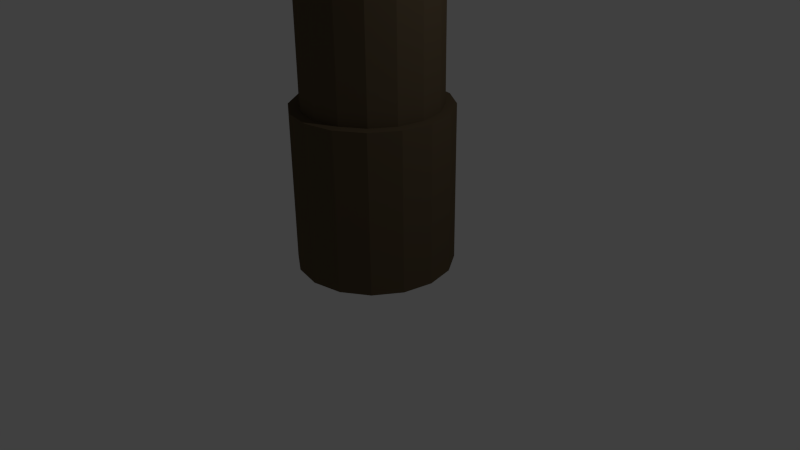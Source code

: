 # Source: WizardTower.blend  (saved by Blender 2.72.0; exported with 4.5.12 LTS)
import bpy
from mathutils import Matrix  # noqa: F401  (used for matrix-valued properties, if any)

bpy.ops.wm.read_factory_settings(use_empty=True)
scene = bpy.context.scene
scene.name = 'Scene'

# ---- collections
col_collection_1 = bpy.data.collections.new('Collection 1'); scene.collection.children.link(col_collection_1)

# ---- materials (node trees are filled in below, after node groups)
mat_wood = bpy.data.materials.new('Wood')
mat_wood.alpha_threshold = 0.0
mat_wood.use_transparent_shadow = False
mat_wood.diffuse_color = (0.2738, 0.1134, 0.06544, 1.0)
mat_wood.roughness = 0.5
mat_windowdark = bpy.data.materials.new('WindowDark')
mat_windowdark.alpha_threshold = 0.0
mat_windowdark.use_transparent_shadow = False
mat_windowdark.diffuse_color = (0.02038, 0.02038, 0.02038, 1.0)
mat_windowdark.roughness = 0.5
mat_stone = bpy.data.materials.new('Stone')
mat_stone.alpha_threshold = 0.0
mat_stone.use_transparent_shadow = False
mat_stone.diffuse_color = (0.1142, 0.08282, 0.04836, 1.0)
mat_stone.roughness = 0.5
mat_roof = bpy.data.materials.new('Roof')
mat_roof.alpha_threshold = 0.0
mat_roof.use_transparent_shadow = False
mat_roof.diffuse_color = (0.2823, 0.02238, 0.02389, 1.0)
mat_roof.roughness = 0.5
mat_roof.specular_intensity = 0.4271

# ---- node groups
ng_auto_smooth = bpy.data.node_groups.new('Auto Smooth', 'GeometryNodeTree')
_s = ng_auto_smooth.interface.new_socket(name='Geometry', in_out='OUTPUT', socket_type='NodeSocketGeometry')
_s = ng_auto_smooth.interface.new_socket(name='Geometry', in_out='INPUT', socket_type='NodeSocketGeometry')
_s = ng_auto_smooth.interface.new_socket(name='Angle', in_out='INPUT', socket_type='NodeSocketFloat')
_s.subtype = 'ANGLE'
_s.min_value = 0.0
_s.max_value = 3.142
ng_auto_smooth.is_modifier = True
_N = ng_auto_smooth.nodes; _L = ng_auto_smooth.links
n0 = _N.new('NodeGroupOutput'); n0.name = 'Group Output'; n0.location = (480, -100)
n1 = _N.new('NodeGroupInput'); n1.name = 'Group Input'; n1.location = (-420, -300)
n2 = _N.new('NodeGroupInput'); n2.name = 'Group Input.001'; n2.location = (-60, -100)
n3 = _N.new('GeometryNodeSetShadeSmooth'); n3.name = 'Set Shade Smooth'; n3.location = (120, -100)
n3.domain = 'EDGE'
n4 = _N.new('GeometryNodeSetShadeSmooth'); n4.name = 'Set Shade Smooth.001'; n4.location = (300, -100)
n5 = _N.new('GeometryNodeInputMeshEdgeAngle'); n5.name = 'Edge Angle'; n5.location = (-420, -220)
n6 = _N.new('GeometryNodeInputEdgeSmooth'); n6.name = 'Is Edge Smooth'; n6.location = (-60, -160)
n7 = _N.new('GeometryNodeInputShadeSmooth'); n7.name = 'Is Face Smooth'; n7.location = (-240, -340)
n8 = _N.new('FunctionNodeBooleanMath'); n8.name = 'Boolean Math'; n8.location = (-60, -220)
n9 = _N.new('FunctionNodeCompare'); n9.name = 'Compare'; n9.location = (-240, -180)
n9.operation = 'LESS_EQUAL'
_L.new(n5.outputs[0], n9.inputs[0])
_L.new(n4.outputs[0], n0.inputs[0])
_L.new(n1.outputs[1], n9.inputs[1])
_L.new(n9.outputs[0], n8.inputs[0])
_L.new(n7.outputs[0], n8.inputs[1])
_L.new(n2.outputs[0], n3.inputs[0])
_L.new(n6.outputs[0], n3.inputs[1])
_L.new(n3.outputs[0], n4.inputs[0])
_L.new(n8.outputs[0], n3.inputs[2])
n0.is_active_output = True

# ---- material node trees

# ---- world
world_world = bpy.data.worlds.new('World'); scene.world = world_world
world_world.color = (0.05088, 0.05088, 0.05088)
world_world.use_sun_shadow = False
world_world.sun_shadow_jitter_overblur = 0.0
world_world.cycles.sampling_method = 'MANUAL'
world_world.cycles.sample_map_resolution = 256

# ---- cameras
cam_camera = bpy.data.cameras.new('Camera')
cam_camera.clip_end = 100.0
cam_camera.lens = 35.0
cam_camera.sensor_width = 32.0
cam_camera.sensor_height = 18.0
cam_camera.ortho_scale = 7.314
cam_camera.dof.focus_distance = 0.0
cam_camera.dof.aperture_fstop = 128.0

# ---- lights
light_lamp = bpy.data.lights.new('Lamp', 'POINT')
light_lamp.transmission_factor = 0.0
light_lamp.cutoff_distance = 30.0
light_lamp.energy = 100.0
light_lamp.shadow_buffer_clip_start = 1.001
light_lamp.shadow_soft_size = 0.1
light_lamp.shadow_maximum_resolution = 0.006
light_lamp.use_absolute_resolution = True
light_lamp.cycles.use_multiple_importance_sampling = False

# ---- meshes
me_cube_008 = bpy.data.meshes.new('Cube.008')
me_cube_008.from_pydata([(-1.0, -1.0, -1.0), (-1.0, 1.0, -1.0), (1.0, 1.0, -1.0), (1.0, -1.0, -1.0), (-1.0, -1.0, 1.0), (-1.0, 1.0, 1.0), (1.0, 1.0, 1.0), (1.0, -1.0, 1.0), (0.9967, -1.0, 0.7579), (0.9967, 1.0, 0.7579), (0.9967, 1.0, 1.044), (0.9967, -1.0, 1.044), (-30.06, -1.0, 0.7579), (-30.06, 1.0, 0.7579), (-30.06, 1.0, 1.044), (-30.06, -1.0, 1.044), (-30.44, -1.0, -1.012), (-30.44, 1.0, -1.012), (-28.28, 1.0, -1.012), (-28.28, -1.0, -1.012), (-30.44, -1.0, 1.04), (-30.44, 1.0, 1.04), (-28.28, 1.0, 1.04), (-28.28, -1.0, 1.04), (0.617, -1.0, -0.9978), (0.617, 1.0, -0.9978), (0.617, 1.0, -0.7247), (0.617, -1.0, -0.7247), (-29.97, -1.0, -0.9978), (-29.97, 1.0, -0.9978), (-29.97, 1.0, -0.7247), (-29.97, -1.0, -0.7247), (0.4569, -0.6332, -0.8748), (0.4569, 0.6392, -0.8748), (0.4569, 0.6392, 0.8419), (0.4569, -0.6332, 0.8419), (-28.42, -0.6332, -0.8748), (-28.42, 0.6392, -0.8748), (-28.42, 0.6392, 0.8419), (-28.42, -0.6332, 0.8419)], [], [(4, 5, 1, 0), (5, 6, 2, 1), (6, 7, 3, 2), (7, 4, 0, 3), (0, 1, 2, 3), (7, 6, 5, 4), (12, 13, 9, 8), (13, 14, 10, 9), (14, 15, 11, 10), (15, 12, 8, 11), (8, 9, 10, 11), (15, 14, 13, 12), (20, 21, 17, 16), (21, 22, 18, 17), (22, 23, 19, 18), (23, 20, 16, 19), (16, 17, 18, 19), (23, 22, 21, 20), (28, 29, 25, 24), (29, 30, 26, 25), (30, 31, 27, 26), (31, 28, 24, 27), (24, 25, 26, 27), (31, 30, 29, 28), (36, 37, 33, 32), (37, 38, 34, 33), (38, 39, 35, 34), (39, 36, 32, 35), (32, 33, 34, 35), (39, 38, 37, 36)])
me_cube_008.polygons.foreach_set('material_index', [0, 0, 0, 0, 0, 0, 0, 0, 0, 0, 0, 0, 0, 0, 0, 0, 0, 0, 0, 0, 0, 0, 0, 0, 1, 1, 1, 1, 1, 1])
me_cube_008.materials.append(mat_wood)
me_cube_008.materials.append(mat_windowdark)
me_cube_008.use_remesh_preserve_volume = False
me_cube_008.use_remesh_preserve_attributes = False
me_cube_008.use_mirror_vertex_groups = False
me_cube_008.update()
me_cube_007 = bpy.data.meshes.new('Cube.007')
me_cube_007.from_pydata([(-1.0, -1.0, -1.0), (-1.0, 1.0, -1.0), (1.0, 1.0, -1.0), (1.0, -1.0, -1.0), (-1.0, -1.0, 1.0), (-1.0, 1.0, 1.0), (1.0, 1.0, 1.0), (1.0, -1.0, 1.0), (0.9967, -1.0, 0.7579), (0.9967, 1.0, 0.7579), (0.9967, 1.0, 1.044), (0.9967, -1.0, 1.044), (-30.06, -1.0, 0.7579), (-30.06, 1.0, 0.7579), (-30.06, 1.0, 1.044), (-30.06, -1.0, 1.044), (-30.44, -1.0, -1.012), (-30.44, 1.0, -1.012), (-28.28, 1.0, -1.012), (-28.28, -1.0, -1.012), (-30.44, -1.0, 1.04), (-30.44, 1.0, 1.04), (-28.28, 1.0, 1.04), (-28.28, -1.0, 1.04), (0.617, -1.0, -0.9978), (0.617, 1.0, -0.9978), (0.617, 1.0, -0.7247), (0.617, -1.0, -0.7247), (-29.97, -1.0, -0.9978), (-29.97, 1.0, -0.9978), (-29.97, 1.0, -0.7247), (-29.97, -1.0, -0.7247), (0.4569, -0.6332, -0.8748), (0.4569, 0.6392, -0.8748), (0.4569, 0.6392, 0.8419), (0.4569, -0.6332, 0.8419), (-28.42, -0.6332, -0.8748), (-28.42, 0.6392, -0.8748), (-28.42, 0.6392, 0.8419), (-28.42, -0.6332, 0.8419)], [], [(4, 5, 1, 0), (5, 6, 2, 1), (6, 7, 3, 2), (7, 4, 0, 3), (0, 1, 2, 3), (7, 6, 5, 4), (12, 13, 9, 8), (13, 14, 10, 9), (14, 15, 11, 10), (15, 12, 8, 11), (8, 9, 10, 11), (15, 14, 13, 12), (20, 21, 17, 16), (21, 22, 18, 17), (22, 23, 19, 18), (23, 20, 16, 19), (16, 17, 18, 19), (23, 22, 21, 20), (28, 29, 25, 24), (29, 30, 26, 25), (30, 31, 27, 26), (31, 28, 24, 27), (24, 25, 26, 27), (31, 30, 29, 28), (36, 37, 33, 32), (37, 38, 34, 33), (38, 39, 35, 34), (39, 36, 32, 35), (32, 33, 34, 35), (39, 38, 37, 36)])
me_cube_007.polygons.foreach_set('material_index', [0, 0, 0, 0, 0, 0, 0, 0, 0, 0, 0, 0, 0, 0, 0, 0, 0, 0, 0, 0, 0, 0, 0, 0, 1, 1, 1, 1, 1, 1])
me_cube_007.materials.append(mat_wood)
me_cube_007.materials.append(mat_windowdark)
me_cube_007.use_remesh_preserve_volume = False
me_cube_007.use_remesh_preserve_attributes = False
me_cube_007.use_mirror_vertex_groups = False
me_cube_007.update()
me_cube_006 = bpy.data.meshes.new('Cube.006')
me_cube_006.from_pydata([(-1.0, -1.0, -1.0), (-1.0, 1.0, -1.0), (1.0, 1.0, -1.0), (1.0, -1.0, -1.0), (-1.0, -1.0, 1.0), (-1.0, 1.0, 1.0), (1.0, 1.0, 1.0), (1.0, -1.0, 1.0), (0.9967, -1.0, 0.7579), (0.9967, 1.0, 0.7579), (0.9967, 1.0, 1.044), (0.9967, -1.0, 1.044), (-30.06, -1.0, 0.7579), (-30.06, 1.0, 0.7579), (-30.06, 1.0, 1.044), (-30.06, -1.0, 1.044), (-30.44, -1.0, -1.012), (-30.44, 1.0, -1.012), (-28.28, 1.0, -1.012), (-28.28, -1.0, -1.012), (-30.44, -1.0, 1.04), (-30.44, 1.0, 1.04), (-28.28, 1.0, 1.04), (-28.28, -1.0, 1.04), (0.617, -1.0, -0.9978), (0.617, 1.0, -0.9978), (0.617, 1.0, -0.7247), (0.617, -1.0, -0.7247), (-29.97, -1.0, -0.9978), (-29.97, 1.0, -0.9978), (-29.97, 1.0, -0.7247), (-29.97, -1.0, -0.7247), (0.4569, -0.6332, -0.8748), (0.4569, 0.6392, -0.8748), (0.4569, 0.6392, 0.8419), (0.4569, -0.6332, 0.8419), (-28.42, -0.6332, -0.8748), (-28.42, 0.6392, -0.8748), (-28.42, 0.6392, 0.8419), (-28.42, -0.6332, 0.8419)], [], [(4, 5, 1, 0), (5, 6, 2, 1), (6, 7, 3, 2), (7, 4, 0, 3), (0, 1, 2, 3), (7, 6, 5, 4), (12, 13, 9, 8), (13, 14, 10, 9), (14, 15, 11, 10), (15, 12, 8, 11), (8, 9, 10, 11), (15, 14, 13, 12), (20, 21, 17, 16), (21, 22, 18, 17), (22, 23, 19, 18), (23, 20, 16, 19), (16, 17, 18, 19), (23, 22, 21, 20), (28, 29, 25, 24), (29, 30, 26, 25), (30, 31, 27, 26), (31, 28, 24, 27), (24, 25, 26, 27), (31, 30, 29, 28), (36, 37, 33, 32), (37, 38, 34, 33), (38, 39, 35, 34), (39, 36, 32, 35), (32, 33, 34, 35), (39, 38, 37, 36)])
me_cube_006.polygons.foreach_set('material_index', [0, 0, 0, 0, 0, 0, 0, 0, 0, 0, 0, 0, 0, 0, 0, 0, 0, 0, 0, 0, 0, 0, 0, 0, 1, 1, 1, 1, 1, 1])
me_cube_006.materials.append(mat_wood)
me_cube_006.materials.append(mat_windowdark)
me_cube_006.use_remesh_preserve_volume = False
me_cube_006.use_remesh_preserve_attributes = False
me_cube_006.use_mirror_vertex_groups = False
me_cube_006.update()
me_cube_005 = bpy.data.meshes.new('Cube.005')
me_cube_005.from_pydata([(-1.0, -1.0, -1.0), (-1.0, 1.0, -1.0), (1.0, 1.0, -1.0), (1.0, -1.0, -1.0), (-1.0, -1.0, 1.0), (-1.0, 1.0, 1.0), (1.0, 1.0, 1.0), (1.0, -1.0, 1.0), (0.9967, -1.0, 0.7579), (0.9967, 1.0, 0.7579), (0.9967, 1.0, 1.044), (0.9967, -1.0, 1.044), (-30.06, -1.0, 0.7579), (-30.06, 1.0, 0.7579), (-30.06, 1.0, 1.044), (-30.06, -1.0, 1.044), (-30.44, -1.0, -1.012), (-30.44, 1.0, -1.012), (-28.28, 1.0, -1.012), (-28.28, -1.0, -1.012), (-30.44, -1.0, 1.04), (-30.44, 1.0, 1.04), (-28.28, 1.0, 1.04), (-28.28, -1.0, 1.04), (0.617, -1.0, -0.9978), (0.617, 1.0, -0.9978), (0.617, 1.0, -0.7247), (0.617, -1.0, -0.7247), (-29.97, -1.0, -0.9978), (-29.97, 1.0, -0.9978), (-29.97, 1.0, -0.7247), (-29.97, -1.0, -0.7247), (0.4569, -0.6332, -0.8748), (0.4569, 0.6392, -0.8748), (0.4569, 0.6392, 0.8419), (0.4569, -0.6332, 0.8419), (-28.42, -0.6332, -0.8748), (-28.42, 0.6392, -0.8748), (-28.42, 0.6392, 0.8419), (-28.42, -0.6332, 0.8419)], [], [(4, 5, 1, 0), (5, 6, 2, 1), (6, 7, 3, 2), (7, 4, 0, 3), (0, 1, 2, 3), (7, 6, 5, 4), (12, 13, 9, 8), (13, 14, 10, 9), (14, 15, 11, 10), (15, 12, 8, 11), (8, 9, 10, 11), (15, 14, 13, 12), (20, 21, 17, 16), (21, 22, 18, 17), (22, 23, 19, 18), (23, 20, 16, 19), (16, 17, 18, 19), (23, 22, 21, 20), (28, 29, 25, 24), (29, 30, 26, 25), (30, 31, 27, 26), (31, 28, 24, 27), (24, 25, 26, 27), (31, 30, 29, 28), (36, 37, 33, 32), (37, 38, 34, 33), (38, 39, 35, 34), (39, 36, 32, 35), (32, 33, 34, 35), (39, 38, 37, 36)])
me_cube_005.polygons.foreach_set('material_index', [0, 0, 0, 0, 0, 0, 0, 0, 0, 0, 0, 0, 0, 0, 0, 0, 0, 0, 0, 0, 0, 0, 0, 0, 1, 1, 1, 1, 1, 1])
me_cube_005.materials.append(mat_wood)
me_cube_005.materials.append(mat_windowdark)
me_cube_005.use_remesh_preserve_volume = False
me_cube_005.use_remesh_preserve_attributes = False
me_cube_005.use_mirror_vertex_groups = False
me_cube_005.update()
me_circle_001 = bpy.data.meshes.new('Circle.001')
me_circle_001.from_pydata([(0.0, 1.0, 0.0), (-0.3827, 0.9239, 0.0), (-0.7071, 0.7071, 0.0), (-0.9239, 0.3827, 0.0), (-1.0, -4.371e-08, 0.0), (-0.9239, -0.3827, 0.0), (-0.7071, -0.7071, 0.0), (-0.3827, -0.9239, 0.0), (-1.51e-07, -1.0, 0.0), (0.3827, -0.9239, 0.0), (0.7071, -0.7071, 0.0), (0.9239, -0.3827, 0.0), (1.0, 1.192e-08, 0.0), (0.9239, 0.3827, 0.0), (0.7071, 0.7071, 0.0), (0.3827, 0.9239, 0.0), (0.0, 1.0, 0.0), (-0.3827, 0.9239, 0.0), (-0.7071, 0.7071, 0.0), (-0.9239, 0.3827, 0.0), (-1.0, -4.371e-08, 0.0), (-0.9239, -0.3827, 0.0), (-0.7071, -0.7071, 0.0), (-0.3827, -0.9239, 0.0), (-1.51e-07, -1.0, 0.0), (0.3827, -0.9239, 0.0), (0.7071, -0.7071, 0.0), (0.9239, -0.3827, 0.0), (1.0, 1.192e-08, 0.0), (0.9239, 0.3827, 0.0), (0.7071, 0.7071, 0.0), (0.3827, 0.9239, 0.0), (0.0, 1.0, 0.0), (-0.3827, 0.9239, 0.0), (-0.7071, 0.7071, 0.0), (-0.9239, 0.3827, 0.0), (-1.0, -4.371e-08, 0.0), (-0.9239, -0.3827, 0.0), (-0.7071, -0.7071, 0.0), (-0.3827, -0.9239, 0.0), (-1.51e-07, -1.0, 0.0), (0.3827, -0.9239, 0.0), (0.7071, -0.7071, 0.0), (0.9239, -0.3827, 0.0), (1.0, 1.192e-08, 0.0), (0.9239, 0.3827, 0.0), (0.7071, 0.7071, 0.0), (0.3827, 0.9239, 0.0), (0.0, 1.0, 2.036), (-0.3827, 0.9239, 2.036), (-0.7071, 0.7071, 2.036), (-0.9239, 0.3827, 2.036), (-1.0, -4.371e-08, 2.036), (-0.9239, -0.3827, 2.036), (-0.7071, -0.7071, 2.036), (-0.3827, -0.9239, 2.036), (-1.51e-07, -1.0, 2.036), (0.3827, -0.9239, 2.036), (0.7071, -0.7071, 2.036), (0.9239, -0.3827, 2.036), (1.0, 1.192e-08, 2.036), (0.9239, 0.3827, 2.036), (0.7071, 0.7071, 2.036), (0.3827, 0.9239, 2.036), (-4.999e-09, 0.8658, 2.036), (-0.3313, 0.7999, 2.036), (-0.6122, 0.6122, 2.036), (-0.7999, 0.3313, 2.036), (-0.8658, -3.635e-08, 2.036), (-0.7999, -0.3313, 2.036), (-0.6122, -0.6122, 2.036), (-0.3313, -0.7999, 2.036), (-1.357e-07, -0.8658, 2.036), (0.3313, -0.7999, 2.036), (0.6122, -0.6122, 2.036), (0.7999, -0.3313, 2.036), (0.8658, 1.182e-08, 2.036), (0.7999, 0.3313, 2.036), (0.6122, 0.6122, 2.036), (0.3313, 0.7999, 2.036), (-6.016e-08, 0.8658, 3.716), (-0.3313, 0.7999, 3.716), (-0.6122, 0.6122, 3.716), (-0.7999, 0.3313, 3.716), (-0.8658, -3.635e-08, 3.716), (-0.7999, -0.3313, 3.716), (-0.6122, -0.6122, 3.716), (-0.3313, -0.7999, 3.716), (-1.909e-07, -0.8658, 3.716), (0.3313, -0.7999, 3.716), (0.6122, -0.6122, 3.716), (0.7999, -0.3313, 3.716), (0.8658, 1.182e-08, 3.716), (0.7999, 0.3313, 3.716), (0.6122, 0.6122, 3.716), (0.3313, 0.7999, 3.716), (-7.391e-08, 0.7318, 3.716), (-0.2801, 0.6761, 3.716), (-0.5175, 0.5175, 3.716), (-0.6761, 0.2801, 3.716), (-0.7318, -3.13e-08, 3.716), (-0.6761, -0.2801, 3.716), (-0.5175, -0.5175, 3.716), (-0.2801, -0.6761, 3.716), (-1.844e-07, -0.7318, 3.716), (0.2801, -0.6761, 3.716), (0.5175, -0.5175, 3.716), (0.6761, -0.2801, 3.716), (0.7318, 9.419e-09, 3.716), (0.6761, 0.2801, 3.716), (0.5175, 0.5175, 3.716), (0.2801, 0.6761, 3.716), (-1.132e-08, 0.7318, 5.395), (-0.2801, 0.6761, 5.395), (-0.5175, 0.5175, 5.395), (-0.6761, 0.2801, 5.395), (-0.7318, -3.13e-08, 5.395), (-0.6761, -0.2801, 5.395), (-0.5175, -0.5175, 5.395), (-0.2801, -0.6761, 5.395), (-1.218e-07, -0.7318, 5.395), (0.2801, -0.6761, 5.395), (0.5175, -0.5175, 5.395), (0.6761, -0.2801, 5.395), (0.7318, 9.419e-09, 5.395), (0.6761, 0.2801, 5.395), (0.5175, 0.5175, 5.395), (0.2801, 0.6761, 5.395), (-1.132e-08, 0.7318, 5.395), (-0.2801, 0.6761, 5.395), (-0.5175, 0.5175, 5.395), (-0.6761, 0.2801, 5.395), (-0.7318, -3.13e-08, 5.395), (-0.6761, -0.2801, 5.395), (-0.5175, -0.5175, 5.395), (-0.2801, -0.6761, 5.395), (-1.218e-07, -0.7318, 5.395), (0.2801, -0.6761, 5.395), (0.5175, -0.5175, 5.395), (0.6761, -0.2801, 5.395), (0.7318, 9.419e-09, 5.395), (0.6761, 0.2801, 5.395), (0.5175, 0.5175, 5.395), (0.2801, 0.6761, 5.395), (-2.02e-08, 0.6291, 5.395), (-0.2407, 0.5812, 5.395), (-0.4448, 0.4448, 5.395), (-0.5812, 0.2407, 5.395), (-0.6291, -2.743e-08, 5.395), (-0.5812, -0.2407, 5.395), (-0.4448, -0.4448, 5.395), (-0.2407, -0.5812, 5.395), (-1.152e-07, -0.6291, 5.395), (0.2407, -0.5812, 5.395), (0.4448, -0.4448, 5.395), (0.5812, -0.2407, 5.395), (0.6291, 7.573e-09, 5.395), (0.5812, 0.2407, 5.395), (0.4448, 0.4448, 5.395), (0.2407, 0.5812, 5.395), (-1.119e-06, 0.6291, 7.488), (-0.2407, 0.5812, 7.488), (-0.4448, 0.4448, 7.488), (-0.5812, 0.2407, 7.488), (-0.6291, -2.743e-08, 7.488), (-0.5812, -0.2407, 7.488), (-0.4448, -0.4448, 7.488), (-0.2407, -0.5812, 7.488), (-1.214e-06, -0.6291, 7.488), (0.2407, -0.5812, 7.488), (0.4448, -0.4448, 7.488), (0.5812, -0.2407, 7.488), (0.6291, 7.573e-09, 7.488), (0.5812, 0.2407, 7.488), (0.4448, 0.4448, 7.488), (0.2407, 0.5812, 7.488), (-1.469e-06, 0.507, 7.536), (-0.194, 0.4684, 7.536), (-0.3585, 0.3585, 7.536), (-0.4684, 0.194, 7.536), (-0.507, 4.945e-08, 7.536), (-0.4684, -0.194, 7.536), (-0.3585, -0.3585, 7.536), (-0.194, -0.4684, 7.536), (-1.546e-06, -0.507, 7.536), (0.194, -0.4684, 7.536), (0.3585, -0.3585, 7.536), (0.4684, -0.194, 7.536), (0.507, 7.765e-08, 7.536), (0.4684, 0.194, 7.536), (0.3585, 0.3585, 7.536), (0.194, 0.4684, 7.536), (-1.841e-06, 0.507, 9.512), (-0.194, 0.4684, 9.512), (-0.3585, 0.3585, 9.512), (-0.4684, 0.194, 9.512), (-0.507, 4.945e-08, 9.512), (-0.4684, -0.194, 9.512), (-0.3585, -0.3585, 9.512), (-0.194, -0.4684, 9.512), (-1.918e-06, -0.507, 9.512), (0.194, -0.4684, 9.512), (0.3585, -0.3585, 9.512), (0.4684, -0.194, 9.512), (0.507, 7.765e-08, 9.512), (0.4684, 0.194, 9.512), (0.3585, 0.3585, 9.512), (0.194, 0.4684, 9.512), (-1.851e-06, 1.207, 10.32), (-0.4619, 1.115, 10.32), (-0.8535, 0.8535, 10.32), (-1.115, 0.4619, 10.32), (-1.207, 3.027e-08, 10.32), (-1.115, -0.4619, 10.32), (-0.8535, -0.8535, 10.32), (-0.4619, -1.115, 10.32), (-2.034e-06, -1.207, 10.32), (0.4619, -1.115, 10.32), (0.8535, -0.8535, 10.32), (1.115, -0.4619, 10.32), (1.207, 9.743e-08, 10.32), (1.115, 0.4619, 10.32), (0.8535, 0.8535, 10.32), (0.4619, 1.115, 10.32), (-1.06e-06, 2.148, 10.85), (-0.8218, 1.984, 10.85), (-1.519, 1.519, 10.85), (-1.984, 0.8218, 10.85), (-2.148, -3.46e-08, 10.85), (-1.984, -0.8218, 10.85), (-1.519, -1.519, 10.85), (-0.8218, -1.984, 10.85), (-1.384e-06, -2.148, 10.85), (0.8218, -1.984, 10.85), (1.519, -1.519, 10.85), (1.984, -0.8218, 10.85), (2.148, 8.488e-08, 10.85), (1.984, 0.8218, 10.85), (1.519, 1.519, 10.85), (0.8218, 1.984, 10.85), (-8.867e-07, 2.33, 12.95), (-0.8918, 2.153, 12.95), (-1.648, 1.648, 12.95), (-2.153, 0.8918, 12.95), (-2.33, -3.821e-08, 12.95), (-2.153, -0.8918, 12.95), (-1.648, -1.648, 12.95), (-0.8918, -2.153, 12.95), (-1.239e-06, -2.33, 12.95), (0.8918, -2.153, 12.95), (1.648, -1.648, 12.95), (2.153, -0.8918, 12.95), (2.33, 9.145e-08, 12.95), (2.153, 0.8918, 12.95), (1.648, 1.648, 12.95), (0.8918, 2.153, 12.95), (-7.944e-07, 2.957, 13.15), (-1.132, 2.732, 13.15), (-2.091, 2.091, 13.15), (-2.732, 1.132, 13.15), (-2.957, -5.402e-08, 13.15), (-2.732, -1.132, 13.15), (-2.091, -2.091, 13.15), (-1.132, -2.732, 13.15), (-1.241e-06, -2.957, 13.15), (1.132, -2.732, 13.15), (2.091, -2.091, 13.15), (2.732, -1.132, 13.15), (2.957, 1.105e-07, 13.15), (2.732, 1.132, 13.15), (2.091, 2.091, 13.15), (1.132, 2.732, 13.15), (-1.111e-06, 1.594, 13.94), (-0.6099, 1.473, 13.94), (-1.127, 1.127, 13.94), (-1.473, 0.6099, 13.94), (-1.594, -1.067e-08, 13.94), (-1.473, -0.6099, 13.94), (-1.127, -1.127, 13.94), (-0.6099, -1.473, 13.94), (-1.352e-06, -1.594, 13.94), (0.6099, -1.473, 13.94), (1.127, -1.127, 13.94), (1.473, -0.6099, 13.94), (1.594, 7.801e-08, 13.94), (1.473, 0.6099, 13.94), (1.127, 1.127, 13.94), (0.6099, 1.473, 13.94), (-1.241e-06, 0.516, 15.75), (-0.1974, 0.4767, 15.75), (-0.3648, 0.3648, 15.75), (-0.4767, 0.1974, 15.75), (-0.516, 3.006e-08, 15.75), (-0.4767, -0.1974, 15.75), (-0.3648, -0.3648, 15.75), (-0.1974, -0.4767, 15.75), (-1.319e-06, -0.516, 15.75), (0.1974, -0.4767, 15.75), (0.3648, -0.3648, 15.75), (0.4767, -0.1974, 15.75), (0.516, 5.876e-08, 15.75), (0.4767, 0.1974, 15.75), (0.3648, 0.3648, 15.75), (0.1974, 0.4767, 15.75), (-2.326e-06, 7.795e-08, 18.06), (-1.343e-06, -0.9291, 14.72), (0.3556, -0.8584, 14.72), (-0.657, -0.657, 14.72), (-0.3556, -0.8584, 14.72), (-0.9291, 2.732e-08, 14.72), (-0.8584, -0.3556, 14.72), (0.3556, 0.8584, 14.72), (-1.202e-06, 0.9291, 14.72), (-0.657, 0.657, 14.72), (-0.8584, 0.3556, 14.72), (0.8584, 0.3556, 14.72), (0.657, 0.657, 14.72), (-0.3556, 0.8584, 14.72), (0.8584, -0.3556, 14.72), (0.9291, 7.902e-08, 14.72), (0.657, -0.657, 14.72)], [], [(8, 9, 25, 24), (6, 7, 23, 22), (4, 5, 21, 20), (15, 0, 16, 31), (2, 3, 19, 18), (13, 14, 30, 29), (0, 1, 17, 16), (11, 12, 28, 27), (9, 10, 26, 25), (7, 8, 24, 23), (5, 6, 22, 21), (3, 4, 20, 19), (14, 15, 31, 30), (1, 2, 18, 17), (12, 13, 29, 28), (10, 11, 27, 26), (19, 20, 36, 35), (30, 31, 47, 46), (17, 18, 34, 33), (28, 29, 45, 44), (26, 27, 43, 42), (24, 25, 41, 40), (22, 23, 39, 38), (20, 21, 37, 36), (31, 16, 32, 47), (18, 19, 35, 34), (29, 30, 46, 45), (16, 17, 33, 32), (27, 28, 44, 43), (25, 26, 42, 41), (23, 24, 40, 39), (21, 22, 38, 37), (36, 37, 53, 52), (53, 54, 70, 69), (47, 32, 48, 63), (34, 35, 51, 50), (45, 46, 62, 61), (32, 33, 49, 48), (43, 44, 60, 59), (41, 42, 58, 57), (39, 40, 56, 55), (37, 38, 54, 53), (35, 36, 52, 51), (46, 47, 63, 62), (33, 34, 50, 49), (44, 45, 61, 60), (42, 43, 59, 58), (40, 41, 57, 56), (38, 39, 55, 54), (70, 71, 87, 86), (51, 52, 68, 67), (62, 63, 79, 78), (49, 50, 66, 65), (60, 61, 77, 76), (58, 59, 75, 74), (56, 57, 73, 72), (54, 55, 71, 70), (52, 53, 69, 68), (63, 48, 64, 79), (50, 51, 67, 66), (61, 62, 78, 77), (48, 49, 65, 64), (59, 60, 76, 75), (57, 58, 74, 73), (55, 56, 72, 71), (87, 88, 104, 103), (68, 69, 85, 84), (79, 64, 80, 95), (66, 67, 83, 82), (77, 78, 94, 93), (64, 65, 81, 80), (75, 76, 92, 91), (73, 74, 90, 89), (71, 72, 88, 87), (69, 70, 86, 85), (67, 68, 84, 83), (78, 79, 95, 94), (65, 66, 82, 81), (76, 77, 93, 92), (74, 75, 91, 90), (72, 73, 89, 88), (104, 105, 121, 120), (85, 86, 102, 101), (83, 84, 100, 99), (94, 95, 111, 110), (81, 82, 98, 97), (92, 93, 109, 108), (90, 91, 107, 106), (88, 89, 105, 104), (86, 87, 103, 102), (84, 85, 101, 100), (95, 80, 96, 111), (82, 83, 99, 98), (93, 94, 110, 109), (80, 81, 97, 96), (91, 92, 108, 107), (89, 90, 106, 105), (121, 122, 138, 137), (102, 103, 119, 118), (100, 101, 117, 116), (111, 96, 112, 127), (98, 99, 115, 114), (109, 110, 126, 125), (96, 97, 113, 112), (107, 108, 124, 123), (105, 106, 122, 121), (103, 104, 120, 119), (101, 102, 118, 117), (99, 100, 116, 115), (110, 111, 127, 126), (97, 98, 114, 113), (108, 109, 125, 124), (106, 107, 123, 122), (138, 139, 155, 154), (119, 120, 136, 135), (117, 118, 134, 133), (115, 116, 132, 131), (126, 127, 143, 142), (113, 114, 130, 129), (124, 125, 141, 140), (122, 123, 139, 138), (120, 121, 137, 136), (118, 119, 135, 134), (116, 117, 133, 132), (127, 112, 128, 143), (114, 115, 131, 130), (125, 126, 142, 141), (112, 113, 129, 128), (123, 124, 140, 139), (144, 145, 161, 160), (136, 137, 153, 152), (134, 135, 151, 150), (132, 133, 149, 148), (143, 128, 144, 159), (130, 131, 147, 146), (141, 142, 158, 157), (128, 129, 145, 144), (139, 140, 156, 155), (137, 138, 154, 153), (135, 136, 152, 151), (133, 134, 150, 149), (131, 132, 148, 147), (142, 143, 159, 158), (129, 130, 146, 145), (140, 141, 157, 156), (161, 162, 178, 177), (155, 156, 172, 171), (153, 154, 170, 169), (151, 152, 168, 167), (149, 150, 166, 165), (147, 148, 164, 163), (158, 159, 175, 174), (145, 146, 162, 161), (156, 157, 173, 172), (154, 155, 171, 170), (152, 153, 169, 168), (150, 151, 167, 166), (148, 149, 165, 164), (159, 144, 160, 175), (146, 147, 163, 162), (157, 158, 174, 173), (178, 179, 195, 194), (172, 173, 189, 188), (170, 171, 187, 186), (168, 169, 185, 184), (166, 167, 183, 182), (164, 165, 181, 180), (175, 160, 176, 191), (162, 163, 179, 178), (173, 174, 190, 189), (160, 161, 177, 176), (171, 172, 188, 187), (169, 170, 186, 185), (167, 168, 184, 183), (165, 166, 182, 181), (163, 164, 180, 179), (174, 175, 191, 190), (195, 196, 212, 211), (189, 190, 206, 205), (176, 177, 193, 192), (187, 188, 204, 203), (185, 186, 202, 201), (183, 184, 200, 199), (181, 182, 198, 197), (179, 180, 196, 195), (190, 191, 207, 206), (177, 178, 194, 193), (188, 189, 205, 204), (186, 187, 203, 202), (184, 185, 201, 200), (182, 183, 199, 198), (180, 181, 197, 196), (191, 176, 192, 207), (212, 213, 229, 228), (206, 207, 223, 222), (193, 194, 210, 209), (204, 205, 221, 220), (202, 203, 219, 218), (200, 201, 217, 216), (198, 199, 215, 214), (196, 197, 213, 212), (207, 192, 208, 223), (194, 195, 211, 210), (205, 206, 222, 221), (192, 193, 209, 208), (203, 204, 220, 219), (201, 202, 218, 217), (199, 200, 216, 215), (197, 198, 214, 213), (229, 230, 246, 245), (223, 208, 224, 239), (210, 211, 227, 226), (221, 222, 238, 237), (208, 209, 225, 224), (219, 220, 236, 235), (217, 218, 234, 233), (215, 216, 232, 231), (213, 214, 230, 229), (211, 212, 228, 227), (222, 223, 239, 238), (209, 210, 226, 225), (220, 221, 237, 236), (218, 219, 235, 234), (216, 217, 233, 232), (214, 215, 231, 230), (246, 247, 263, 262), (227, 228, 244, 243), (238, 239, 255, 254), (225, 226, 242, 241), (236, 237, 253, 252), (234, 235, 251, 250), (232, 233, 249, 248), (230, 231, 247, 246), (228, 229, 245, 244), (239, 224, 240, 255), (226, 227, 243, 242), (237, 238, 254, 253), (224, 225, 241, 240), (235, 236, 252, 251), (233, 234, 250, 249), (231, 232, 248, 247), (263, 264, 280, 279), (244, 245, 261, 260), (255, 240, 256, 271), (242, 243, 259, 258), (253, 254, 270, 269), (240, 241, 257, 256), (251, 252, 268, 267), (249, 250, 266, 265), (247, 248, 264, 263), (245, 246, 262, 261), (243, 244, 260, 259), (254, 255, 271, 270), (241, 242, 258, 257), (252, 253, 269, 268), (250, 251, 267, 266), (248, 249, 265, 264), (305, 306, 297, 296), (261, 262, 278, 277), (259, 260, 276, 275), (270, 271, 287, 286), (257, 258, 274, 273), (268, 269, 285, 284), (266, 267, 283, 282), (264, 265, 281, 280), (262, 263, 279, 278), (260, 261, 277, 276), (271, 256, 272, 287), (258, 259, 275, 274), (269, 270, 286, 285), (256, 257, 273, 272), (267, 268, 284, 283), (265, 266, 282, 281), (307, 308, 295, 294), (309, 310, 293, 292), (311, 312, 288, 303), (313, 314, 291, 290), (315, 316, 302, 301), (312, 317, 289, 288), (318, 319, 300, 299), (306, 320, 298, 297), (308, 305, 296, 295), (310, 307, 294, 293), (314, 309, 292, 291), (316, 311, 303, 302), (317, 313, 290, 289), (319, 315, 301, 300), (320, 318, 299, 298), (297, 298, 304), (295, 296, 304), (293, 294, 304), (291, 292, 304), (302, 303, 304), (289, 290, 304), (300, 301, 304), (298, 299, 304), (296, 297, 304), (294, 295, 304), (292, 293, 304), (303, 288, 304), (290, 291, 304), (301, 302, 304), (288, 289, 304), (299, 300, 304), (280, 281, 306, 305), (278, 279, 308, 307), (276, 277, 310, 309), (287, 272, 312, 311), (274, 275, 314, 313), (285, 286, 316, 315), (272, 273, 317, 312), (283, 284, 319, 318), (281, 282, 320, 306), (279, 280, 305, 308), (277, 278, 307, 310), (275, 276, 309, 314), (286, 287, 311, 316), (273, 274, 313, 317), (284, 285, 315, 319), (282, 283, 318, 320)])
me_circle_001.polygons.foreach_set('material_index', [0, 0, 0, 0, 0, 0, 0, 0, 0, 0, 0, 0, 0, 0, 0, 0, 0, 0, 0, 0, 0, 0, 0, 0, 0, 0, 0, 0, 0, 0, 0, 0, 0, 0, 0, 0, 0, 0, 0, 0, 0, 0, 0, 0, 0, 0, 0, 0, 0, 0, 0, 0, 0, 0, 0, 0, 0, 0, 0, 0, 0, 0, 0, 0, 0, 0, 0, 0, 0, 0, 0, 0, 0, 0, 0, 0, 0, 0, 0, 0, 0, 0, 0, 0, 0, 0, 0, 0, 0, 0, 0, 0, 0, 0, 0, 0, 0, 0, 0, 0, 0, 0, 0, 0, 0, 0, 0, 0, 0, 0, 0, 0, 0, 0, 0, 0, 0, 0, 0, 0, 0, 0, 0, 0, 0, 0, 0, 0, 0, 0, 0, 0, 0, 0, 0, 0, 0, 0, 0, 0, 0, 0, 0, 0, 0, 0, 0, 0, 0, 0, 0, 0, 0, 0, 0, 0, 0, 0, 0, 0, 0, 0, 0, 0, 0, 0, 0, 0, 0, 0, 0, 0, 0, 0, 0, 0, 0, 0, 0, 0, 0, 0, 0, 0, 0, 0, 0, 0, 0, 0, 0, 0, 0, 0, 0, 0, 0, 0, 0, 0, 0, 0, 0, 0, 0, 0, 0, 0, 0, 0, 0, 0, 0, 0, 0, 0, 0, 0, 0, 0, 0, 0, 0, 0, 0, 1, 0, 0, 0, 0, 0, 0, 0, 0, 0, 0, 0, 0, 0, 0, 0, 1, 1, 1, 1, 1, 1, 1, 1, 1, 1, 1, 1, 1, 1, 1, 1, 1, 1, 1, 1, 1, 1, 1, 1, 1, 1, 1, 1, 1, 1, 1, 1, 1, 1, 1, 1, 1, 1, 1, 1, 1, 1, 1, 1, 1, 1, 1, 1, 1, 1, 1, 1, 1, 1, 1, 1, 1, 1, 1, 1, 1, 1, 1, 1, 1, 1, 1, 1, 1, 1, 1, 1, 1, 1, 1, 1, 1, 1, 1])
me_circle_001.materials.append(mat_stone)
me_circle_001.materials.append(mat_roof)
me_circle_001.use_remesh_preserve_volume = False
me_circle_001.use_remesh_preserve_attributes = False
me_circle_001.use_mirror_vertex_groups = False
me_circle_001.update()

# ---- objects
ob_cube_002 = bpy.data.objects.new('Cube.002', me_cube_008)
ob_cube_001 = bpy.data.objects.new('Cube.001', me_cube_007)
ob_cube_000 = bpy.data.objects.new('Cube.000', me_cube_006)
ob_cube_004 = bpy.data.objects.new('Cube.004', me_cube_005)
ob_circle = bpy.data.objects.new('Circle', me_circle_001)
ob_lamp = bpy.data.objects.new('Lamp', light_lamp)
ob_camera = bpy.data.objects.new('Camera', cam_camera)

# ---- transforms, parenting, visibility, modifiers, constraints
ob_cube_002.location = (-2.135, 0.02252, 11.09)
ob_cube_002.rotation_euler = (-4.693, 1.571, 0.0)
ob_cube_002.scale = (0.05709, 0.2368, 0.4555)
ob_cube_002.lineart.crease_threshold = 0.0
ob_cube_001.location = (0.04761, 2.169, 11.09)
ob_cube_001.rotation_euler = (-3.172, 1.571, 0.0)
ob_cube_001.scale = (0.05709, 0.2368, 0.4555)
ob_cube_001.lineart.crease_threshold = 0.0
ob_cube_000.location = (2.175, -0.01386, 11.09)
ob_cube_000.rotation_euler = (-1.568, 1.571, 0.0)
ob_cube_000.scale = (0.05709, 0.2895, 0.4555)
ob_cube_000.lineart.crease_threshold = 0.0
ob_cube_004.location = (0.01124, -2.233, 11.09)
ob_cube_004.rotation_euler = (-1.344e-07, 1.571, 0.0)
ob_cube_004.scale = (0.05709, 0.2368, 0.4555)
ob_cube_004.lineart.crease_threshold = 0.0
ob_circle.location = (0.04584, 0.0, 0.0)
ob_circle.lineart.crease_threshold = 0.0
_m = ob_circle.modifiers.new('Auto Smooth', 'NODES')
_m.node_group = ng_auto_smooth
_gi = [s.identifier for s in ng_auto_smooth.interface.items_tree if s.item_type == 'SOCKET' and s.in_out == 'INPUT']
_m[_gi[1]] = 3.142  # Angle
ob_lamp.location = (4.076, 1.005, 5.904)
ob_lamp.rotation_euler = (0.6503, 0.05522, 1.866)
ob_lamp.lock_rotations_4d = False
ob_lamp.empty_display_type = 'ARROWS'
ob_lamp.color = (0.0, 0.0, 0.0, 0.0)
ob_lamp.lineart.crease_threshold = 0.0
ob_camera.location = (7.481, -6.508, 5.344)
ob_camera.rotation_euler = (1.109, 0.01082, 0.8149)
ob_camera.lock_rotations_4d = False
ob_camera.empty_display_type = 'ARROWS'
ob_camera.color = (0.0, 0.0, 0.0, 0.0)
ob_camera.display_type = 'WIRE'
ob_camera.lineart.crease_threshold = 0.0

# ---- collection membership
col_collection_1.objects.link(ob_cube_002)
col_collection_1.objects.link(ob_cube_001)
col_collection_1.objects.link(ob_cube_000)
col_collection_1.objects.link(ob_cube_004)
col_collection_1.objects.link(ob_circle)
col_collection_1.objects.link(ob_lamp)
col_collection_1.objects.link(ob_camera)

# ---- scene / render settings (as saved in the file)
scene.camera = ob_camera
scene.frame_start = 1; scene.frame_end = 250; scene.frame_set(1)
scene.render.engine = 'BLENDER_EEVEE_NEXT'
scene.render.resolution_percentage = 50
scene.render.dither_intensity = 0.0
scene.cycles.use_denoising = False
scene.cycles.samples = 10
scene.cycles.sampling_pattern = 'TABULATED_SOBOL'
scene.cycles.light_sampling_threshold = 0.0
scene.cycles.use_adaptive_sampling = False
scene.cycles.use_light_tree = False
scene.cycles.blur_glossy = 0.0
scene.cycles.pixel_filter_type = 'GAUSSIAN'
scene.cycles.sample_clamp_indirect = 0.0
scene.view_settings.view_transform = 'Standard'
bpy.context.view_layer.update()
